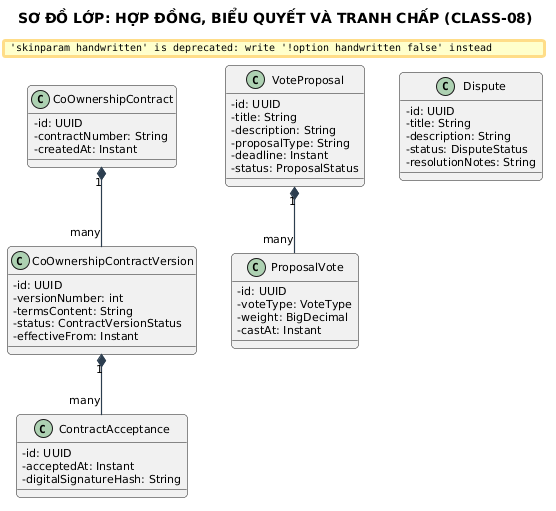

The diagram above was rendered by PlantUML. Its source (embedded in the PNG):
@startuml
title SƠ ĐỒ LỚP: HỢP ĐỒNG, BIỂU QUYẾT VÀ TRANH CHẤP (CLASS-08)

skinparam backgroundColor #FFFFFF
skinparam defaultFontName "Segoe UI"
skinparam defaultFontSize 11
skinparam roundCorner 8
skinparam shadowing false
skinparam handwritten false
skinparam ArrowColor #2C3E50
skinparam ArrowThickness 1.2
skinparam classAttributeIconSize 0


class CoOwnershipContract {
    - id: UUID
    - contractNumber: String
    - createdAt: Instant
}

class CoOwnershipContractVersion {
    - id: UUID
    - versionNumber: int
    - termsContent: String
    - status: ContractVersionStatus
    - effectiveFrom: Instant
}

class ContractAcceptance {
    - id: UUID
    - acceptedAt: Instant
    - digitalSignatureHash: String
}

class VoteProposal {
    - id: UUID
    - title: String
    - description: String
    - proposalType: String
    - deadline: Instant
    - status: ProposalStatus
}

class ProposalVote {
    - id: UUID
    - voteType: VoteType
    - weight: BigDecimal
    - castAt: Instant
}

class Dispute {
    - id: UUID
    - title: String
    - description: String
    - status: DisputeStatus
    - resolutionNotes: String
}

CoOwnershipContract "1" *-- "many" CoOwnershipContractVersion
CoOwnershipContractVersion "1" *-- "many" ContractAcceptance
VoteProposal "1" *-- "many" ProposalVote
@enduml